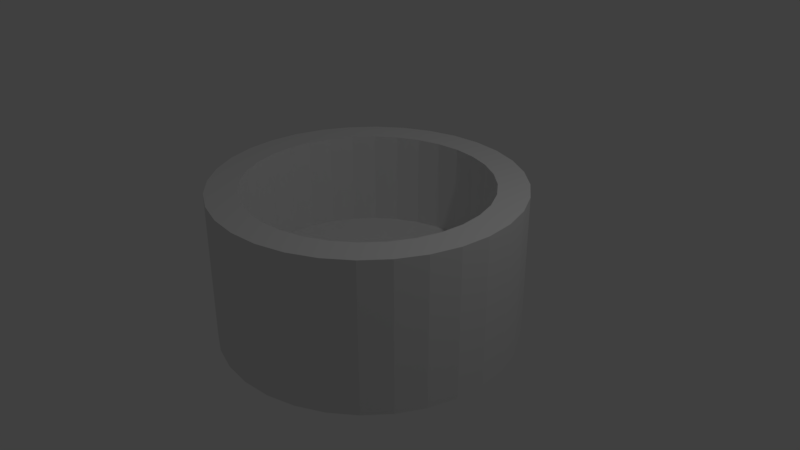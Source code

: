 # Source: untitled.blend  (saved by Blender 2.79.0; exported with 4.5.12 LTS)
import bpy
from mathutils import Matrix  # noqa: F401  (used for matrix-valued properties, if any)

bpy.ops.wm.read_factory_settings(use_empty=True)
scene = bpy.context.scene
scene.name = 'Scene'

# ---- collections
col_collection_1 = bpy.data.collections.new('Collection 1'); scene.collection.children.link(col_collection_1)

# ---- world
world_world = bpy.data.worlds.new('World'); scene.world = world_world
world_world.color = (0.05088, 0.05088, 0.05088)
world_world.use_sun_shadow = False
world_world.sun_shadow_jitter_overblur = 0.0
world_world.cycles.sampling_method = 'MANUAL'

# ---- cameras
cam_camera = bpy.data.cameras.new('Camera')
cam_camera.clip_end = 100.0
cam_camera.lens = 35.0
cam_camera.sensor_width = 32.0
cam_camera.sensor_height = 18.0
cam_camera.ortho_scale = 7.314
cam_camera.dof.focus_distance = 0.0
cam_camera.dof.aperture_fstop = 128.0

# ---- lights
light_lamp = bpy.data.lights.new('Lamp', 'POINT')
light_lamp.transmission_factor = 0.0
light_lamp.cutoff_distance = 30.0
light_lamp.energy = 100.0
light_lamp.shadow_buffer_clip_start = 1.001
light_lamp.shadow_soft_size = 0.1
light_lamp.shadow_maximum_resolution = 0.006
light_lamp.use_absolute_resolution = True

# ---- meshes
me_cylinder = bpy.data.meshes.new('Cylinder')
me_cylinder.from_pydata([(0.0, 1.6, -0.2647), (0.3121, 1.569, -0.2647), (0.6123, 1.478, -0.2647), (0.8889, 1.33, -0.2647), (1.131, 1.131, -0.2647), (1.33, 0.8889, -0.2647), (1.478, 0.6123, -0.2647), (1.569, 0.3121, -0.2647), (1.6, 1.208e-07, -0.2647), (1.569, -0.3121, -0.2647), (1.478, -0.6123, -0.2647), (1.33, -0.8889, -0.2647), (1.131, -1.131, -0.2647), (0.8889, -1.33, -0.2647), (0.6123, -1.478, -0.2647), (0.3121, -1.569, -0.2647), (-5.213e-07, -1.6, -0.2647), (-0.3121, -1.569, -0.2647), (-0.6123, -1.478, -0.2647), (-0.8889, -1.33, -0.2647), (-1.131, -1.131, -0.2647), (-1.33, -0.8889, -0.2647), (-1.478, -0.6123, -0.2647), (-1.569, -0.3121, -0.2647), (-1.6, 1.545e-06, -0.2647), (-1.569, 0.3121, -0.2647), (-1.478, 0.6123, -0.2647), (-1.33, 0.8889, -0.2647), (-1.131, 1.131, -0.2647), (-0.8889, 1.33, -0.2647), (-0.6123, 1.478, -0.2647), (-0.3121, 1.569, -0.2647), (0.0, 2.0, -1.0), (0.0, 2.0, 1.0), (0.3902, 1.962, -1.0), (0.3902, 1.962, 1.0), (0.7654, 1.848, -1.0), (0.7654, 1.848, 1.0), (1.111, 1.663, -1.0), (1.111, 1.663, 1.0), (1.414, 1.414, -1.0), (1.414, 1.414, 1.0), (1.663, 1.111, -1.0), (1.663, 1.111, 1.0), (1.848, 0.7654, -1.0), (1.848, 0.7654, 1.0), (1.962, 0.3902, -1.0), (1.962, 0.3902, 1.0), (2.0, 1.51e-07, -1.0), (2.0, 1.51e-07, 1.0), (1.962, -0.3902, -1.0), (1.962, -0.3902, 1.0), (1.848, -0.7654, -1.0), (1.848, -0.7654, 1.0), (1.663, -1.111, -1.0), (1.663, -1.111, 1.0), (1.414, -1.414, -1.0), (1.414, -1.414, 1.0), (1.111, -1.663, -1.0), (1.111, -1.663, 1.0), (0.7654, -1.848, -1.0), (0.7654, -1.848, 1.0), (0.3902, -1.962, -1.0), (0.3902, -1.962, 1.0), (-6.517e-07, -2.0, -1.0), (-6.517e-07, -2.0, 1.0), (-0.3902, -1.962, -1.0), (-0.3902, -1.962, 1.0), (-0.7654, -1.848, -1.0), (-0.7654, -1.848, 1.0), (-1.111, -1.663, -1.0), (-1.111, -1.663, 1.0), (-1.414, -1.414, -1.0), (-1.414, -1.414, 1.0), (-1.663, -1.111, -1.0), (-1.663, -1.111, 1.0), (-1.848, -0.7654, -1.0), (-1.848, -0.7654, 1.0), (-1.962, -0.3902, -1.0), (-1.962, -0.3902, 1.0), (-2.0, 1.931e-06, -1.0), (-2.0, 1.931e-06, 1.0), (-1.962, 0.3902, -1.0), (-1.962, 0.3902, 1.0), (-1.848, 0.7654, -1.0), (-1.848, 0.7654, 1.0), (-1.663, 1.111, -1.0), (-1.663, 1.111, 1.0), (-1.414, 1.414, -1.0), (-1.414, 1.414, 1.0), (-1.111, 1.663, -1.0), (-1.111, 1.663, 1.0), (-0.7654, 1.848, -1.0), (-0.7654, 1.848, 1.0), (-0.3902, 1.962, -1.0), (-0.3902, 1.962, 1.0), (1.569, 0.3121, 1.0), (1.6, 1.208e-07, 1.0), (1.569, -0.3121, 1.0), (1.478, -0.6123, 1.0), (1.33, -0.8889, 1.0), (1.131, -1.131, 1.0), (0.8889, -1.33, 1.0), (0.3121, -1.569, 1.0), (0.6123, -1.478, 1.0), (-5.213e-07, -1.6, 1.0), (-0.3121, -1.569, 1.0), (-0.8889, -1.33, 1.0), (-0.6123, -1.478, 1.0), (-1.33, -0.8889, 1.0), (-1.478, -0.6123, 1.0), (-1.131, -1.131, 1.0), (-1.569, 0.3121, 1.0), (-1.6, 1.545e-06, 1.0), (-1.569, -0.3121, 1.0), (1.478, 0.6123, 1.0), (1.33, 0.8889, 1.0), (-1.478, 0.6123, 1.0), (-1.33, 0.8889, 1.0), (1.131, 1.131, 1.0), (-1.131, 1.131, 1.0), (0.8889, 1.33, 1.0), (-0.8889, 1.33, 1.0), (0.6123, 1.478, 1.0), (0.3121, 1.569, 1.0), (-0.6123, 1.478, 1.0), (-0.3121, 1.569, 1.0), (0.0, 1.6, 1.0)], [], [(0, 1, 124, 127), (1, 2, 123, 124), (2, 3, 121, 123), (3, 4, 119, 121), (4, 5, 116, 119), (5, 6, 115, 116), (6, 7, 96, 115), (7, 8, 97, 96), (8, 9, 98, 97), (9, 10, 99, 98), (10, 11, 100, 99), (11, 12, 101, 100), (12, 13, 102, 101), (13, 14, 104, 102), (14, 15, 103, 104), (15, 16, 105, 103), (16, 17, 106, 105), (17, 18, 108, 106), (18, 19, 107, 108), (19, 20, 111, 107), (20, 21, 109, 111), (21, 22, 110, 109), (22, 23, 114, 110), (23, 24, 113, 114), (24, 25, 112, 113), (25, 26, 117, 112), (26, 27, 118, 117), (27, 28, 120, 118), (28, 29, 122, 120), (29, 30, 125, 122), (30, 31, 126, 125), (31, 0, 127, 126), (0, 31, 30, 29, 28, 27, 26, 25, 24, 23, 22, 21, 20, 19, 18, 17, 16, 15, 14, 13, 12, 11, 10, 9, 8, 7, 6, 5, 4, 3, 2, 1), (32, 33, 35, 34), (34, 35, 37, 36), (36, 37, 39, 38), (38, 39, 41, 40), (40, 41, 43, 42), (42, 43, 45, 44), (44, 45, 47, 46), (46, 47, 49, 48), (48, 49, 51, 50), (50, 51, 53, 52), (52, 53, 55, 54), (54, 55, 57, 56), (56, 57, 59, 58), (58, 59, 61, 60), (60, 61, 63, 62), (62, 63, 65, 64), (64, 65, 67, 66), (66, 67, 69, 68), (68, 69, 71, 70), (70, 71, 73, 72), (72, 73, 75, 74), (74, 75, 77, 76), (76, 77, 79, 78), (78, 79, 81, 80), (80, 81, 83, 82), (82, 83, 85, 84), (84, 85, 87, 86), (86, 87, 89, 88), (88, 89, 91, 90), (90, 91, 93, 92), (35, 33, 95, 93, 91, 89, 87, 85, 83, 81, 113, 112, 117, 118, 120, 122, 125, 126, 127, 124, 123, 121, 119, 116, 115, 96, 97, 49, 47, 45, 43, 41, 39, 37), (92, 93, 95, 94), (94, 95, 33, 32), (32, 34, 36, 38, 40, 42, 44, 46, 48, 50, 52, 54, 56, 58, 60, 62, 64, 66, 68, 70, 72, 74, 76, 78, 80, 82, 84, 86, 88, 90, 92, 94), (49, 97, 98, 99, 100, 101, 102, 104, 103, 105, 106, 108, 107, 111, 109, 110, 114, 113, 81, 79, 77, 75, 73, 71, 69, 67, 65, 63, 61, 59, 57, 55, 53, 51)])
me_cylinder.use_remesh_preserve_volume = False
me_cylinder.use_remesh_preserve_attributes = False
me_cylinder.use_mirror_vertex_groups = False
me_cylinder.update()

# ---- objects
ob_cylinder = bpy.data.objects.new('Cylinder', me_cylinder)
ob_lamp = bpy.data.objects.new('Lamp', light_lamp)
ob_camera = bpy.data.objects.new('Camera', cam_camera)

# ---- transforms, parenting, visibility, modifiers, constraints
ob_cylinder.location = (0.0, 0.0, 0.0)
ob_cylinder.lineart.crease_threshold = 0.0
ob_lamp.location = (4.076, 1.005, 5.904)
ob_lamp.rotation_euler = (0.6503, 0.05522, 1.866)
ob_lamp.lock_rotations_4d = False
ob_lamp.empty_display_type = 'ARROWS'
ob_lamp.color = (0.0, 0.0, 0.0, 0.0)
ob_lamp.lineart.crease_threshold = 0.0
ob_camera.location = (7.481, -6.508, 5.344)
ob_camera.rotation_euler = (1.109, 0.0, 0.8149)
ob_camera.lock_rotations_4d = False
ob_camera.empty_display_type = 'ARROWS'
ob_camera.color = (0.0, 0.0, 0.0, 0.0)
ob_camera.display_type = 'WIRE'
ob_camera.lineart.crease_threshold = 0.0

# ---- collection membership
col_collection_1.objects.link(ob_cylinder)
col_collection_1.objects.link(ob_lamp)
col_collection_1.objects.link(ob_camera)

# ---- scene / render settings (as saved in the file)
scene.camera = ob_camera
scene.frame_start = 1; scene.frame_end = 250; scene.frame_set(1)
scene.render.engine = 'BLENDER_EEVEE_NEXT'
scene.render.resolution_percentage = 50
scene.render.dither_intensity = 0.0
scene.cycles.use_denoising = False
scene.cycles.samples = 128
scene.cycles.sampling_pattern = 'TABULATED_SOBOL'
scene.cycles.use_adaptive_sampling = False
scene.cycles.use_light_tree = False
scene.cycles.blur_glossy = 0.0
scene.cycles.sample_clamp_indirect = 0.0
scene.view_settings.view_transform = 'Standard'
bpy.context.view_layer.update()
